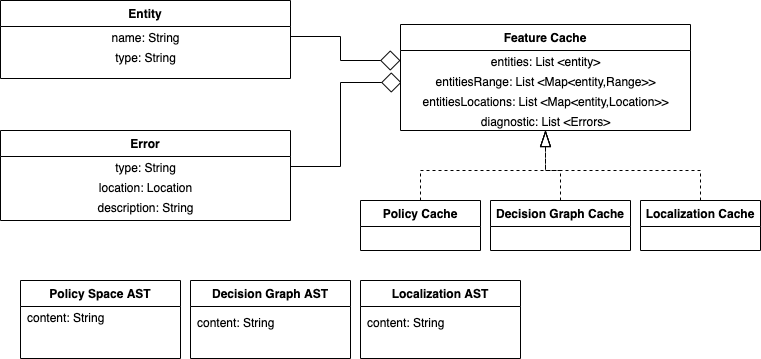

The diagram above was exported from draw.io. Its source (the exported page's mxGraphModel, read from the mxfile embedded in the PNG):
<mxGraphModel dx="946" dy="613" grid="1" gridSize="10" guides="1" tooltips="1" connect="1" arrows="1" fold="1" page="1" pageScale="1" pageWidth="827" pageHeight="1169" background="none" math="0" shadow="0">
  <root>
    <mxCell id="WIyWlLk6GJQsqaUBKTNV-0" />
    <mxCell id="WIyWlLk6GJQsqaUBKTNV-1" parent="WIyWlLk6GJQsqaUBKTNV-0" />
    <mxCell id="qujARP6uBPNH6qZHEemD-4" value="Decision Graph AST" style="swimlane;fontStyle=1;childLayout=stackLayout;horizontal=1;startSize=26;horizontalStack=0;resizeParent=1;resizeLast=0;collapsible=1;marginBottom=0;rounded=0;shadow=0;strokeWidth=1;" parent="WIyWlLk6GJQsqaUBKTNV-1" vertex="1">
      <mxGeometry x="250" y="320" width="160" height="78" as="geometry">
        <mxRectangle x="20" y="80" width="160" height="26" as="alternateBounds" />
      </mxGeometry>
    </mxCell>
    <mxCell id="qujARP6uBPNH6qZHEemD-19" value="content: String" style="text;html=1;spacingLeft=5;" parent="qujARP6uBPNH6qZHEemD-4" vertex="1">
      <mxGeometry y="26" width="160" height="30" as="geometry" />
    </mxCell>
    <mxCell id="qujARP6uBPNH6qZHEemD-5" value="Policy Space AST" style="swimlane;fontStyle=1;childLayout=stackLayout;horizontal=1;startSize=26;horizontalStack=0;resizeParent=1;resizeLast=0;collapsible=1;marginBottom=0;rounded=0;shadow=0;strokeWidth=1;" parent="WIyWlLk6GJQsqaUBKTNV-1" vertex="1">
      <mxGeometry x="80" y="320" width="160" height="78" as="geometry">
        <mxRectangle x="20" y="80" width="160" height="26" as="alternateBounds" />
      </mxGeometry>
    </mxCell>
    <mxCell id="qujARP6uBPNH6qZHEemD-18" value="content: String" style="text;html=1;align=left;verticalAlign=middle;resizable=0;points=[];autosize=1;fontSize=12;spacingLeft=5;" parent="qujARP6uBPNH6qZHEemD-5" vertex="1">
      <mxGeometry y="26" width="160" height="20" as="geometry" />
    </mxCell>
    <mxCell id="qujARP6uBPNH6qZHEemD-22" value="Feature Cache" style="swimlane;fontStyle=1;childLayout=stackLayout;horizontal=1;startSize=26;horizontalStack=0;resizeParent=1;resizeLast=0;collapsible=1;marginBottom=0;rounded=0;shadow=0;strokeWidth=1;align=center;" parent="WIyWlLk6GJQsqaUBKTNV-1" vertex="1">
      <mxGeometry x="460" y="64" width="290" height="106" as="geometry">
        <mxRectangle x="20" y="80" width="160" height="26" as="alternateBounds" />
      </mxGeometry>
    </mxCell>
    <mxCell id="qujARP6uBPNH6qZHEemD-24" value="entities: List &amp;lt;entity&amp;gt;" style="text;html=1;align=center;verticalAlign=middle;resizable=0;points=[];autosize=1;fontSize=12;" parent="qujARP6uBPNH6qZHEemD-22" vertex="1">
      <mxGeometry y="26" width="290" height="20" as="geometry" />
    </mxCell>
    <mxCell id="t-6Y0nThYywcBs8DZCZJ-10" value="entitiesRange: List &amp;lt;Map&amp;lt;entity,Range&amp;gt;&amp;gt;" style="text;html=1;align=center;verticalAlign=middle;resizable=0;points=[];autosize=1;fontSize=12;" vertex="1" parent="qujARP6uBPNH6qZHEemD-22">
      <mxGeometry y="46" width="290" height="20" as="geometry" />
    </mxCell>
    <mxCell id="t-6Y0nThYywcBs8DZCZJ-11" value="entitiesLocations: List &amp;lt;Map&amp;lt;entity,Location&amp;gt;&amp;gt;" style="text;html=1;align=center;verticalAlign=middle;resizable=0;points=[];autosize=1;fontSize=12;" vertex="1" parent="qujARP6uBPNH6qZHEemD-22">
      <mxGeometry y="66" width="290" height="20" as="geometry" />
    </mxCell>
    <mxCell id="t-6Y0nThYywcBs8DZCZJ-12" value="diagnostic: List &amp;lt;Errors&amp;gt;" style="text;html=1;align=center;verticalAlign=middle;resizable=0;points=[];autosize=1;fontSize=12;" vertex="1" parent="qujARP6uBPNH6qZHEemD-22">
      <mxGeometry y="86" width="290" height="20" as="geometry" />
    </mxCell>
    <mxCell id="t-6Y0nThYywcBs8DZCZJ-0" value="Localization AST" style="swimlane;fontStyle=1;childLayout=stackLayout;horizontal=1;startSize=26;horizontalStack=0;resizeParent=1;resizeLast=0;collapsible=1;marginBottom=0;rounded=0;shadow=0;strokeWidth=1;" vertex="1" parent="WIyWlLk6GJQsqaUBKTNV-1">
      <mxGeometry x="420" y="320" width="160" height="78" as="geometry">
        <mxRectangle x="20" y="80" width="160" height="26" as="alternateBounds" />
      </mxGeometry>
    </mxCell>
    <mxCell id="t-6Y0nThYywcBs8DZCZJ-1" value="content: String" style="text;html=1;spacingLeft=5;" vertex="1" parent="t-6Y0nThYywcBs8DZCZJ-0">
      <mxGeometry y="26" width="160" height="30" as="geometry" />
    </mxCell>
    <mxCell id="t-6Y0nThYywcBs8DZCZJ-13" value="Error" style="swimlane;fontStyle=1;childLayout=stackLayout;horizontal=1;startSize=26;horizontalStack=0;resizeParent=1;resizeLast=0;collapsible=1;marginBottom=0;rounded=0;shadow=0;strokeWidth=1;align=center;" vertex="1" parent="WIyWlLk6GJQsqaUBKTNV-1">
      <mxGeometry x="60" y="170" width="290" height="90" as="geometry">
        <mxRectangle x="20" y="80" width="160" height="26" as="alternateBounds" />
      </mxGeometry>
    </mxCell>
    <mxCell id="t-6Y0nThYywcBs8DZCZJ-14" value="type: String" style="text;html=1;align=center;verticalAlign=middle;resizable=0;points=[];autosize=1;fontSize=12;" vertex="1" parent="t-6Y0nThYywcBs8DZCZJ-13">
      <mxGeometry y="26" width="290" height="20" as="geometry" />
    </mxCell>
    <mxCell id="t-6Y0nThYywcBs8DZCZJ-15" value="location: Location" style="text;html=1;align=center;verticalAlign=middle;resizable=0;points=[];autosize=1;fontSize=12;" vertex="1" parent="t-6Y0nThYywcBs8DZCZJ-13">
      <mxGeometry y="46" width="290" height="20" as="geometry" />
    </mxCell>
    <mxCell id="t-6Y0nThYywcBs8DZCZJ-16" value="description: String" style="text;html=1;align=center;verticalAlign=middle;resizable=0;points=[];autosize=1;fontSize=12;" vertex="1" parent="t-6Y0nThYywcBs8DZCZJ-13">
      <mxGeometry y="66" width="290" height="20" as="geometry" />
    </mxCell>
    <mxCell id="t-6Y0nThYywcBs8DZCZJ-18" value="Entity" style="swimlane;fontStyle=1;childLayout=stackLayout;horizontal=1;startSize=26;horizontalStack=0;resizeParent=1;resizeLast=0;collapsible=1;marginBottom=0;rounded=0;shadow=0;strokeWidth=1;align=center;" vertex="1" parent="WIyWlLk6GJQsqaUBKTNV-1">
      <mxGeometry x="60" y="40" width="290" height="78" as="geometry">
        <mxRectangle x="20" y="80" width="160" height="26" as="alternateBounds" />
      </mxGeometry>
    </mxCell>
    <mxCell id="t-6Y0nThYywcBs8DZCZJ-19" value="name: String" style="text;html=1;align=center;verticalAlign=middle;resizable=0;points=[];autosize=1;fontSize=12;" vertex="1" parent="t-6Y0nThYywcBs8DZCZJ-18">
      <mxGeometry y="26" width="290" height="20" as="geometry" />
    </mxCell>
    <mxCell id="t-6Y0nThYywcBs8DZCZJ-20" value="type: String" style="text;html=1;align=center;verticalAlign=middle;resizable=0;points=[];autosize=1;fontSize=12;" vertex="1" parent="t-6Y0nThYywcBs8DZCZJ-18">
      <mxGeometry y="46" width="290" height="20" as="geometry" />
    </mxCell>
    <mxCell id="t-6Y0nThYywcBs8DZCZJ-27" style="edgeStyle=orthogonalEdgeStyle;rounded=0;orthogonalLoop=1;jettySize=auto;html=1;entryX=0;entryY=0.5;entryDx=0;entryDy=0;entryPerimeter=0;endArrow=diamond;endFill=0;sourcePerimeterSpacing=0;targetPerimeterSpacing=0;strokeWidth=1;endSize=18;" edge="1" parent="WIyWlLk6GJQsqaUBKTNV-1" source="t-6Y0nThYywcBs8DZCZJ-19" target="qujARP6uBPNH6qZHEemD-24">
      <mxGeometry relative="1" as="geometry" />
    </mxCell>
    <mxCell id="t-6Y0nThYywcBs8DZCZJ-30" style="edgeStyle=orthogonalEdgeStyle;rounded=0;orthogonalLoop=1;jettySize=auto;html=1;entryX=0.003;entryY=0.6;entryDx=0;entryDy=0;entryPerimeter=0;endArrow=diamond;endFill=0;sourcePerimeterSpacing=0;targetPerimeterSpacing=0;strokeWidth=1;jumpSize=6;endSize=18;" edge="1" parent="WIyWlLk6GJQsqaUBKTNV-1" source="t-6Y0nThYywcBs8DZCZJ-14" target="t-6Y0nThYywcBs8DZCZJ-10">
      <mxGeometry relative="1" as="geometry" />
    </mxCell>
    <mxCell id="t-6Y0nThYywcBs8DZCZJ-51" style="edgeStyle=orthogonalEdgeStyle;rounded=0;jumpSize=6;orthogonalLoop=1;jettySize=auto;html=1;sourcePerimeterSpacing=0;endArrow=blockThin;endFill=0;endSize=14;targetPerimeterSpacing=0;strokeWidth=1;dashed=1;" edge="1" parent="WIyWlLk6GJQsqaUBKTNV-1" source="t-6Y0nThYywcBs8DZCZJ-36" target="qujARP6uBPNH6qZHEemD-22">
      <mxGeometry relative="1" as="geometry" />
    </mxCell>
    <mxCell id="t-6Y0nThYywcBs8DZCZJ-36" value="Localization Cache" style="swimlane;fontStyle=1;childLayout=stackLayout;horizontal=1;startSize=26;horizontalStack=0;resizeParent=1;resizeLast=0;collapsible=1;marginBottom=0;rounded=0;shadow=0;strokeWidth=1;align=center;" vertex="1" parent="WIyWlLk6GJQsqaUBKTNV-1">
      <mxGeometry x="700" y="240" width="120" height="50" as="geometry">
        <mxRectangle x="20" y="80" width="160" height="26" as="alternateBounds" />
      </mxGeometry>
    </mxCell>
    <mxCell id="t-6Y0nThYywcBs8DZCZJ-48" style="edgeStyle=orthogonalEdgeStyle;rounded=0;jumpSize=6;orthogonalLoop=1;jettySize=auto;html=1;sourcePerimeterSpacing=0;endArrow=blockThin;endFill=0;endSize=14;targetPerimeterSpacing=0;strokeWidth=1;dashed=1;" edge="1" parent="WIyWlLk6GJQsqaUBKTNV-1" source="t-6Y0nThYywcBs8DZCZJ-41" target="qujARP6uBPNH6qZHEemD-22">
      <mxGeometry relative="1" as="geometry" />
    </mxCell>
    <mxCell id="t-6Y0nThYywcBs8DZCZJ-41" value="Decision Graph Cache" style="swimlane;fontStyle=1;childLayout=stackLayout;horizontal=1;startSize=26;horizontalStack=0;resizeParent=1;resizeLast=0;collapsible=1;marginBottom=0;rounded=0;shadow=0;strokeWidth=1;align=center;" vertex="1" parent="WIyWlLk6GJQsqaUBKTNV-1">
      <mxGeometry x="550" y="240" width="140" height="50" as="geometry">
        <mxRectangle x="20" y="80" width="160" height="26" as="alternateBounds" />
      </mxGeometry>
    </mxCell>
    <mxCell id="t-6Y0nThYywcBs8DZCZJ-50" style="edgeStyle=orthogonalEdgeStyle;rounded=0;jumpSize=6;orthogonalLoop=1;jettySize=auto;html=1;sourcePerimeterSpacing=0;endArrow=blockThin;endFill=0;endSize=14;targetPerimeterSpacing=0;strokeWidth=1;dashed=1;" edge="1" parent="WIyWlLk6GJQsqaUBKTNV-1" source="t-6Y0nThYywcBs8DZCZJ-42" target="qujARP6uBPNH6qZHEemD-22">
      <mxGeometry relative="1" as="geometry" />
    </mxCell>
    <mxCell id="t-6Y0nThYywcBs8DZCZJ-42" value="Policy Cache" style="swimlane;fontStyle=1;childLayout=stackLayout;horizontal=1;startSize=26;horizontalStack=0;resizeParent=1;resizeLast=0;collapsible=1;marginBottom=0;rounded=0;shadow=0;strokeWidth=1;align=center;" vertex="1" parent="WIyWlLk6GJQsqaUBKTNV-1">
      <mxGeometry x="420" y="240" width="120" height="50" as="geometry">
        <mxRectangle x="20" y="80" width="160" height="26" as="alternateBounds" />
      </mxGeometry>
    </mxCell>
  </root>
</mxGraphModel>